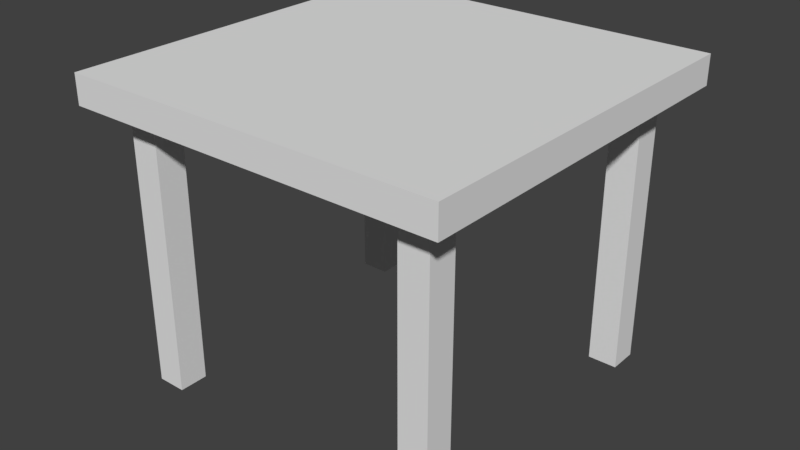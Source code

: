 # Source: table.blend  (saved by Blender 2.79.0; exported with 4.5.12 LTS)
import bpy
from mathutils import Matrix  # noqa: F401  (used for matrix-valued properties, if any)

bpy.ops.wm.read_factory_settings(use_empty=True)
scene = bpy.context.scene
scene.name = 'Scene'

# ---- collections
col_collection_1 = bpy.data.collections.new('Collection 1'); scene.collection.children.link(col_collection_1)

# ---- materials (node trees are filled in below, after node groups)
mat_material = bpy.data.materials.new('Material')
mat_material.alpha_threshold = 0.0
mat_material.roughness = 0.5
mat_material.line_color = (0.0, 0.0, 0.0, 1.0)

# ---- material node trees

# ---- world
world_world = bpy.data.worlds.new('World'); scene.world = world_world
world_world.color = (0.05088, 0.05088, 0.05088)
world_world.use_sun_shadow = False
world_world.sun_shadow_jitter_overblur = 0.0
world_world.cycles.sampling_method = 'MANUAL'

# ---- meshes
me_cube_001 = bpy.data.meshes.new('Cube.001')
me_cube_001.from_pydata([(-1.0, -1.0, -1.0), (-1.0, -1.0, 1.0), (-1.0, 1.0, -1.0), (-1.0, 1.0, 1.0), (1.0, -1.0, -1.0), (1.0, -1.0, 1.0), (1.0, 1.0, -1.0), (1.0, 1.0, 1.0)], [], [(0, 1, 3, 2), (2, 3, 7, 6), (6, 7, 5, 4), (4, 5, 1, 0), (2, 6, 4, 0), (7, 3, 1, 5)])
me_cube_001.materials.append(mat_material)
me_cube_001.use_remesh_preserve_volume = False
me_cube_001.use_remesh_preserve_attributes = False
me_cube_001.use_mirror_vertex_groups = False
me_cube_001.update()
me_cube = bpy.data.meshes.new('Cube')
me_cube.from_pydata([(1.0, 1.0, -1.0), (1.0, -1.0, -1.0), (-1.0, -1.0, -1.0), (-1.0, 1.0, -1.0), (1.0, 1.0, 1.0), (1.0, -1.0, 1.0), (-1.0, -1.0, 1.0), (-1.0, 1.0, 1.0)], [], [(0, 1, 2, 3), (4, 7, 6, 5), (0, 4, 5, 1), (1, 5, 6, 2), (2, 6, 7, 3), (4, 0, 3, 7)])
me_cube.materials.append(mat_material)
me_cube.use_remesh_preserve_volume = False
me_cube.use_remesh_preserve_attributes = False
me_cube.use_mirror_vertex_groups = False
me_cube.update()

# ---- objects
ob_surface = bpy.data.objects.new('Surface', me_cube_001)
ob_legs = bpy.data.objects.new('Legs', me_cube)

# ---- transforms, parenting, visibility, modifiers, constraints
ob_surface.location = (0.0, 0.0, 2.0)
ob_surface.scale = (1.3, 1.3, 0.1)
ob_surface.lineart.crease_threshold = 0.0
ob_legs.location = (-1.0, 1.0, 1.0)
ob_legs.scale = (0.1, 0.1, 1.0)
ob_legs.lock_rotations_4d = False
ob_legs.empty_display_type = 'ARROWS'
ob_legs.lineart.crease_threshold = 0.0
_m = ob_legs.modifiers.new('Array', 'ARRAY')
_m.constant_offset_displace = (0.0, 0.0, 0.0)
_m.relative_offset_displace = (10.0, 0.0, 0.0)
_m = ob_legs.modifiers.new('Array.001', 'ARRAY')
_m.constant_offset_displace = (0.0, 0.0, 0.0)
_m.relative_offset_displace = (0.0, -10.0, 0.0)

# ---- collection membership
col_collection_1.objects.link(ob_surface)
col_collection_1.objects.link(ob_legs)

# ---- scene / render settings (as saved in the file)
scene.frame_start = 1; scene.frame_end = 250; scene.frame_set(1)
scene.render.engine = 'CYCLES'
scene.render.resolution_percentage = 50
scene.render.dither_intensity = 0.0
scene.cycles.use_denoising = False
scene.cycles.samples = 128
scene.cycles.sampling_pattern = 'TABULATED_SOBOL'
scene.cycles.use_adaptive_sampling = False
scene.cycles.use_light_tree = False
scene.cycles.blur_glossy = 0.0
scene.cycles.sample_clamp_indirect = 0.0
scene.view_settings.view_transform = 'Standard'
bpy.context.view_layer.update()

# ---- added for rendering (the .blend has no active camera and no usable light): camera, sun
cam_auto = bpy.data.cameras.new('AutoCamera')
cam_auto.lens = 50.0
cam_auto.sensor_width = 36.0
cam_auto.clip_end = 1000.0
ob_auto_camera = bpy.data.objects.new('AutoCamera', cam_auto)
scene.collection.objects.link(ob_auto_camera)
ob_auto_camera.location = (3.91776, -4.70131, 4.1842)
ob_auto_camera.rotation_euler = (1.09748, -7.21219e-08, 0.694738)
scene.camera = ob_auto_camera
light_auto_sun = bpy.data.lights.new('AutoSun', 'SUN')
light_auto_sun.energy = 3.0
light_auto_sun.angle = 0.0523599
ob_auto_sun = bpy.data.objects.new('AutoSun', light_auto_sun)
scene.collection.objects.link(ob_auto_sun)
ob_auto_sun.rotation_euler = (0.872665, 0.174533, 0.523599)
bpy.context.view_layer.update()
